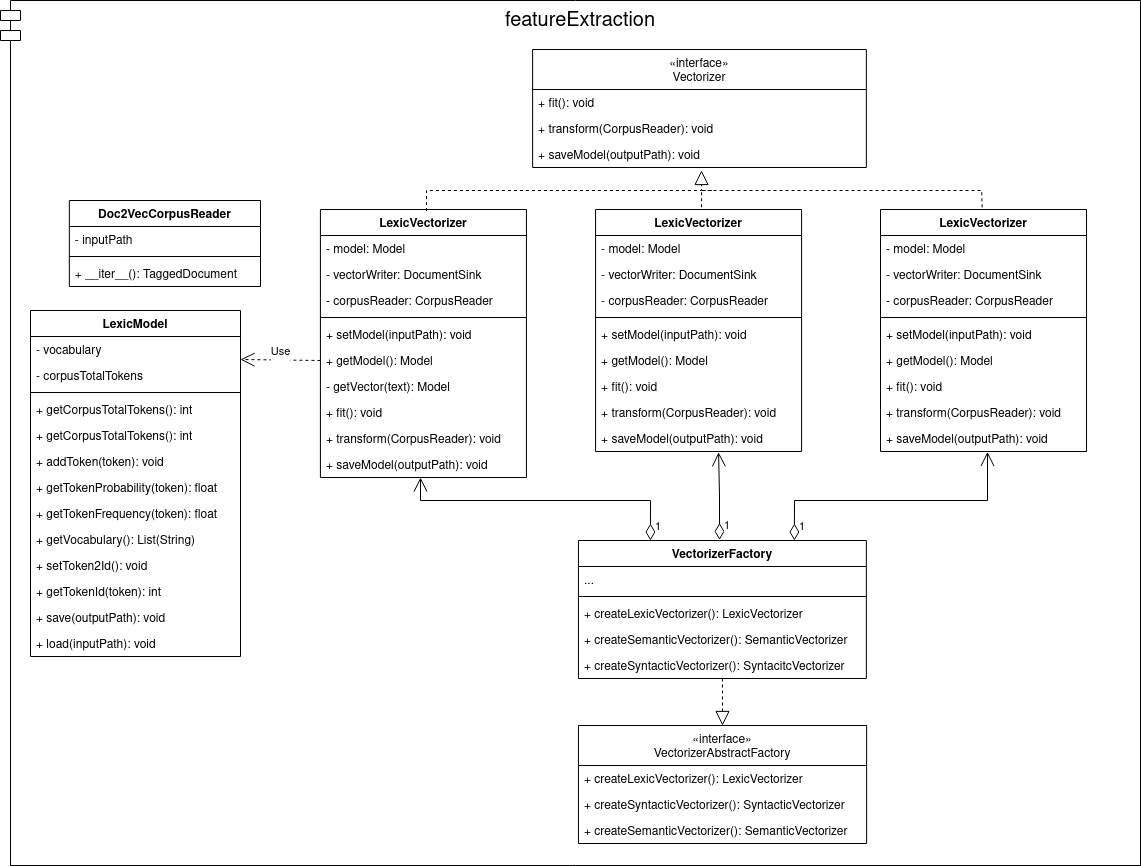

The diagram above was exported from draw.io. Its source (the exported page's mxGraphModel, read from the mxfile embedded in the PNG):
<mxGraphModel dx="1788" dy="862" grid="1" gridSize="10" guides="1" tooltips="1" connect="1" arrows="1" fold="1" page="1" pageScale="1" pageWidth="827" pageHeight="1169" math="0" shadow="0">
  <root>
    <mxCell id="0" />
    <mxCell id="1" parent="0" />
    <mxCell id="2" value="featureExtraction" style="shape=module;align=left;spacingLeft=20;align=center;verticalAlign=top;fontSize=20;" vertex="1" parent="1">
      <mxGeometry x="30" y="865" width="1140" height="865" as="geometry" />
    </mxCell>
    <mxCell id="3" value="Doc2VecCorpusReader" style="swimlane;fontStyle=1;align=center;verticalAlign=top;childLayout=stackLayout;horizontal=1;startSize=26;horizontalStack=0;resizeParent=1;resizeParentMax=0;resizeLast=0;collapsible=1;marginBottom=0;" vertex="1" parent="1">
      <mxGeometry x="98.84" y="1065" width="191.16" height="86" as="geometry" />
    </mxCell>
    <mxCell id="4" value="- inputPath" style="text;strokeColor=none;fillColor=none;align=left;verticalAlign=top;spacingLeft=4;spacingRight=4;overflow=hidden;rotatable=0;points=[[0,0.5],[1,0.5]];portConstraint=eastwest;" vertex="1" parent="3">
      <mxGeometry y="26" width="191.16" height="26" as="geometry" />
    </mxCell>
    <mxCell id="5" value="" style="line;strokeWidth=1;fillColor=none;align=left;verticalAlign=middle;spacingTop=-1;spacingLeft=3;spacingRight=3;rotatable=0;labelPosition=right;points=[];portConstraint=eastwest;" vertex="1" parent="3">
      <mxGeometry y="52" width="191.16" height="8" as="geometry" />
    </mxCell>
    <mxCell id="6" value="+ __iter__(): TaggedDocument" style="text;strokeColor=none;fillColor=none;align=left;verticalAlign=top;spacingLeft=4;spacingRight=4;overflow=hidden;rotatable=0;points=[[0,0.5],[1,0.5]];portConstraint=eastwest;" vertex="1" parent="3">
      <mxGeometry y="60" width="191.16" height="26" as="geometry" />
    </mxCell>
    <mxCell id="7" value="«interface»&#10;Vectorizer" style="swimlane;fontStyle=0;childLayout=stackLayout;horizontal=1;startSize=40;fillColor=none;horizontalStack=0;resizeParent=1;resizeParentMax=0;resizeLast=0;collapsible=1;marginBottom=0;" vertex="1" parent="1">
      <mxGeometry x="562.1203007518797" y="914" width="333.74436090225566" height="118" as="geometry" />
    </mxCell>
    <mxCell id="8" value="+ fit(): void" style="text;strokeColor=none;fillColor=none;align=left;verticalAlign=top;spacingLeft=4;spacingRight=4;overflow=hidden;rotatable=0;points=[[0,0.5],[1,0.5]];portConstraint=eastwest;" vertex="1" parent="7">
      <mxGeometry y="40" width="333.74436090225566" height="26" as="geometry" />
    </mxCell>
    <mxCell id="9" value="+ transform(CorpusReader): void" style="text;strokeColor=none;fillColor=none;align=left;verticalAlign=top;spacingLeft=4;spacingRight=4;overflow=hidden;rotatable=0;points=[[0,0.5],[1,0.5]];portConstraint=eastwest;" vertex="1" parent="7">
      <mxGeometry y="66" width="333.74436090225566" height="26" as="geometry" />
    </mxCell>
    <mxCell id="10" value="+ saveModel(outputPath): void" style="text;strokeColor=none;fillColor=none;align=left;verticalAlign=top;spacingLeft=4;spacingRight=4;overflow=hidden;rotatable=0;points=[[0,0.5],[1,0.5]];portConstraint=eastwest;" vertex="1" parent="7">
      <mxGeometry y="92" width="333.74436090225566" height="26" as="geometry" />
    </mxCell>
    <mxCell id="11" value="LexicVectorizer" style="swimlane;fontStyle=1;align=center;verticalAlign=top;childLayout=stackLayout;horizontal=1;startSize=26;horizontalStack=0;resizeParent=1;resizeParentMax=0;resizeLast=0;collapsible=1;marginBottom=0;" vertex="1" parent="1">
      <mxGeometry x="349.9248120300752" y="1074" width="206.01503759398497" height="268" as="geometry" />
    </mxCell>
    <mxCell id="12" value="- model: Model" style="text;strokeColor=none;fillColor=none;align=left;verticalAlign=top;spacingLeft=4;spacingRight=4;overflow=hidden;rotatable=0;points=[[0,0.5],[1,0.5]];portConstraint=eastwest;" vertex="1" parent="11">
      <mxGeometry y="26" width="206.01503759398497" height="26" as="geometry" />
    </mxCell>
    <mxCell id="13" value="- vectorWriter: DocumentSink" style="text;strokeColor=none;fillColor=none;align=left;verticalAlign=top;spacingLeft=4;spacingRight=4;overflow=hidden;rotatable=0;points=[[0,0.5],[1,0.5]];portConstraint=eastwest;" vertex="1" parent="11">
      <mxGeometry y="52" width="206.01503759398497" height="26" as="geometry" />
    </mxCell>
    <mxCell id="14" value="- corpusReader: CorpusReader" style="text;strokeColor=none;fillColor=none;align=left;verticalAlign=top;spacingLeft=4;spacingRight=4;overflow=hidden;rotatable=0;points=[[0,0.5],[1,0.5]];portConstraint=eastwest;" vertex="1" parent="11">
      <mxGeometry y="78" width="206.01503759398497" height="26" as="geometry" />
    </mxCell>
    <mxCell id="15" value="" style="line;strokeWidth=1;fillColor=none;align=left;verticalAlign=middle;spacingTop=-1;spacingLeft=3;spacingRight=3;rotatable=0;labelPosition=right;points=[];portConstraint=eastwest;" vertex="1" parent="11">
      <mxGeometry y="104" width="206.01503759398497" height="8" as="geometry" />
    </mxCell>
    <mxCell id="16" value="+ setModel(inputPath): void" style="text;strokeColor=none;fillColor=none;align=left;verticalAlign=top;spacingLeft=4;spacingRight=4;overflow=hidden;rotatable=0;points=[[0,0.5],[1,0.5]];portConstraint=eastwest;fontSize=12;" vertex="1" parent="11">
      <mxGeometry y="112" width="206.01503759398497" height="26" as="geometry" />
    </mxCell>
    <mxCell id="17" value="+ getModel(): Model" style="text;strokeColor=none;fillColor=none;align=left;verticalAlign=top;spacingLeft=4;spacingRight=4;overflow=hidden;rotatable=0;points=[[0,0.5],[1,0.5]];portConstraint=eastwest;fontSize=12;" vertex="1" parent="11">
      <mxGeometry y="138" width="206.01503759398497" height="26" as="geometry" />
    </mxCell>
    <mxCell id="18" value="- getVector(text): Model" style="text;strokeColor=none;fillColor=none;align=left;verticalAlign=top;spacingLeft=4;spacingRight=4;overflow=hidden;rotatable=0;points=[[0,0.5],[1,0.5]];portConstraint=eastwest;fontSize=12;" vertex="1" parent="11">
      <mxGeometry y="164" width="206.01503759398497" height="26" as="geometry" />
    </mxCell>
    <mxCell id="19" value="+ fit(): void" style="text;strokeColor=none;fillColor=none;align=left;verticalAlign=top;spacingLeft=4;spacingRight=4;overflow=hidden;rotatable=0;points=[[0,0.5],[1,0.5]];portConstraint=eastwest;" vertex="1" parent="11">
      <mxGeometry y="190" width="206.01503759398497" height="26" as="geometry" />
    </mxCell>
    <mxCell id="20" value="+ transform(CorpusReader): void" style="text;strokeColor=none;fillColor=none;align=left;verticalAlign=top;spacingLeft=4;spacingRight=4;overflow=hidden;rotatable=0;points=[[0,0.5],[1,0.5]];portConstraint=eastwest;" vertex="1" parent="11">
      <mxGeometry y="216" width="206.01503759398497" height="26" as="geometry" />
    </mxCell>
    <mxCell id="21" value="+ saveModel(outputPath): void" style="text;strokeColor=none;fillColor=none;align=left;verticalAlign=top;spacingLeft=4;spacingRight=4;overflow=hidden;rotatable=0;points=[[0,0.5],[1,0.5]];portConstraint=eastwest;" vertex="1" parent="11">
      <mxGeometry y="242" width="206.01503759398497" height="26" as="geometry" />
    </mxCell>
    <mxCell id="22" value="" style="endArrow=block;dashed=1;endFill=0;endSize=12;html=1;rounded=0;exitX=0.515;exitY=0.006;exitDx=0;exitDy=0;exitPerimeter=0;" edge="1" source="11" parent="1">
      <mxGeometry width="160" relative="1" as="geometry">
        <mxPoint x="232.49624060150376" y="1115" as="sourcePoint" />
        <mxPoint x="731" y="1035" as="targetPoint" />
        <Array as="points">
          <mxPoint x="456.02255639097746" y="1055" />
          <mxPoint x="731.0526315789474" y="1055" />
        </Array>
      </mxGeometry>
    </mxCell>
    <mxCell id="23" value="" style="endArrow=none;dashed=1;endFill=0;endSize=12;html=1;rounded=0;entryX=0.5;entryY=0;entryDx=0;entryDy=0;" edge="1" parent="1">
      <mxGeometry width="160" relative="1" as="geometry">
        <mxPoint x="741.3533834586465" y="1055" as="sourcePoint" />
        <mxPoint x="731.0526315789475" y="1074" as="targetPoint" />
        <Array as="points">
          <mxPoint x="731.0526315789474" y="1055" />
        </Array>
      </mxGeometry>
    </mxCell>
    <mxCell id="24" value="" style="endArrow=none;dashed=1;endFill=0;endSize=12;html=1;rounded=0;entryX=0.512;entryY=-0.011;entryDx=0;entryDy=0;entryPerimeter=0;" edge="1" parent="1">
      <mxGeometry width="160" relative="1" as="geometry">
        <mxPoint x="731.0526315789475" y="1055" as="sourcePoint" />
        <mxPoint x="1011.645112781955" y="1072.196" as="targetPoint" />
        <Array as="points">
          <mxPoint x="1011.2330827067669" y="1055" />
        </Array>
      </mxGeometry>
    </mxCell>
    <mxCell id="25" value="«interface»&#10;VectorizerAbstractFactory" style="swimlane;fontStyle=0;childLayout=stackLayout;horizontal=1;startSize=40;fillColor=none;horizontalStack=0;resizeParent=1;resizeParentMax=0;resizeLast=0;collapsible=1;marginBottom=0;" vertex="1" parent="1">
      <mxGeometry x="607.9586466165414" y="1590" width="288.1635338345865" height="118" as="geometry" />
    </mxCell>
    <mxCell id="26" value="+ createLexicVectorizer(): LexicVectorizer" style="text;strokeColor=none;fillColor=none;align=left;verticalAlign=top;spacingLeft=4;spacingRight=4;overflow=hidden;rotatable=0;points=[[0,0.5],[1,0.5]];portConstraint=eastwest;" vertex="1" parent="25">
      <mxGeometry y="40" width="288.1635338345865" height="26" as="geometry" />
    </mxCell>
    <mxCell id="27" value="+ createSyntacticVectorizer(): SyntacticVectorizer" style="text;strokeColor=none;fillColor=none;align=left;verticalAlign=top;spacingLeft=4;spacingRight=4;overflow=hidden;rotatable=0;points=[[0,0.5],[1,0.5]];portConstraint=eastwest;" vertex="1" parent="25">
      <mxGeometry y="66" width="288.1635338345865" height="26" as="geometry" />
    </mxCell>
    <mxCell id="28" value="+ createSemanticVectorizer(): SemanticVectorizer" style="text;strokeColor=none;fillColor=none;align=left;verticalAlign=top;spacingLeft=4;spacingRight=4;overflow=hidden;rotatable=0;points=[[0,0.5],[1,0.5]];portConstraint=eastwest;" vertex="1" parent="25">
      <mxGeometry y="92" width="288.1635338345865" height="26" as="geometry" />
    </mxCell>
    <mxCell id="29" value="VectorizerFactory" style="swimlane;fontStyle=1;align=center;verticalAlign=top;childLayout=stackLayout;horizontal=1;startSize=26;horizontalStack=0;resizeParent=1;resizeParentMax=0;resizeLast=0;collapsible=1;marginBottom=0;" vertex="1" parent="1">
      <mxGeometry x="607.9586466165414" y="1405" width="287.906015037594" height="138" as="geometry" />
    </mxCell>
    <mxCell id="30" value="..." style="text;strokeColor=none;fillColor=none;align=left;verticalAlign=top;spacingLeft=4;spacingRight=4;overflow=hidden;rotatable=0;points=[[0,0.5],[1,0.5]];portConstraint=eastwest;" vertex="1" parent="29">
      <mxGeometry y="26" width="287.906015037594" height="26" as="geometry" />
    </mxCell>
    <mxCell id="31" value="" style="line;strokeWidth=1;fillColor=none;align=left;verticalAlign=middle;spacingTop=-1;spacingLeft=3;spacingRight=3;rotatable=0;labelPosition=right;points=[];portConstraint=eastwest;" vertex="1" parent="29">
      <mxGeometry y="52" width="287.906015037594" height="8" as="geometry" />
    </mxCell>
    <mxCell id="32" value="+ createLexicVectorizer(): LexicVectorizer" style="text;strokeColor=none;fillColor=none;align=left;verticalAlign=top;spacingLeft=4;spacingRight=4;overflow=hidden;rotatable=0;points=[[0,0.5],[1,0.5]];portConstraint=eastwest;" vertex="1" parent="29">
      <mxGeometry y="60" width="287.906015037594" height="26" as="geometry" />
    </mxCell>
    <mxCell id="33" value="+ createSemanticVectorizer(): SemanticVectorizer" style="text;strokeColor=none;fillColor=none;align=left;verticalAlign=top;spacingLeft=4;spacingRight=4;overflow=hidden;rotatable=0;points=[[0,0.5],[1,0.5]];portConstraint=eastwest;" vertex="1" parent="29">
      <mxGeometry y="86" width="287.906015037594" height="26" as="geometry" />
    </mxCell>
    <mxCell id="34" value="+ createSyntacticVectorizer(): SyntacitcVectorizer" style="text;strokeColor=none;fillColor=none;align=left;verticalAlign=top;spacingLeft=4;spacingRight=4;overflow=hidden;rotatable=0;points=[[0,0.5],[1,0.5]];portConstraint=eastwest;" vertex="1" parent="29">
      <mxGeometry y="112" width="287.906015037594" height="26" as="geometry" />
    </mxCell>
    <mxCell id="35" value="" style="endArrow=block;dashed=1;endFill=0;endSize=12;html=1;rounded=0;entryX=0.5;entryY=0;entryDx=0;entryDy=0;" edge="1" source="34" target="25" parent="1">
      <mxGeometry width="160" relative="1" as="geometry">
        <mxPoint x="796.6890225563913" y="1488.8200000000002" as="sourcePoint" />
        <mxPoint x="562.1203007518797" y="1350" as="targetPoint" />
      </mxGeometry>
    </mxCell>
    <mxCell id="36" value="1" style="endArrow=open;html=1;endSize=12;startArrow=diamondThin;startSize=14;startFill=0;edgeStyle=orthogonalEdgeStyle;align=left;verticalAlign=bottom;rounded=0;entryX=0.597;entryY=1.029;entryDx=0;entryDy=0;entryPerimeter=0;exitX=0.49;exitY=-0.004;exitDx=0;exitDy=0;exitPerimeter=0;" edge="1" source="29" target="48" parent="1">
      <mxGeometry x="-0.8897" y="-3" relative="1" as="geometry">
        <mxPoint x="772.2556390977444" y="1295" as="sourcePoint" />
        <mxPoint x="749.0459849624059" y="1238.8059999999998" as="targetPoint" />
        <Array as="points" />
        <mxPoint as="offset" />
      </mxGeometry>
    </mxCell>
    <mxCell id="37" value="1" style="endArrow=open;html=1;endSize=12;startArrow=diamondThin;startSize=14;startFill=0;edgeStyle=orthogonalEdgeStyle;align=left;verticalAlign=bottom;rounded=0;exitX=0.25;exitY=0;exitDx=0;exitDy=0;" edge="1" source="29" target="21" parent="1">
      <mxGeometry x="-0.97" y="-3" relative="1" as="geometry">
        <mxPoint x="655.8571428571429" y="1320" as="sourcePoint" />
        <mxPoint x="450" y="1345" as="targetPoint" />
        <Array as="points">
          <mxPoint x="680" y="1365" />
          <mxPoint x="450" y="1365" />
        </Array>
        <mxPoint as="offset" />
      </mxGeometry>
    </mxCell>
    <mxCell id="38" value="1" style="endArrow=open;html=1;endSize=12;startArrow=diamondThin;startSize=14;startFill=0;edgeStyle=orthogonalEdgeStyle;align=left;verticalAlign=bottom;rounded=0;entryX=0.517;entryY=1.011;entryDx=0;entryDy=0;entryPerimeter=0;exitX=0.75;exitY=0;exitDx=0;exitDy=0;" edge="1" source="29" target="58" parent="1">
      <mxGeometry x="-0.9696" y="-3" relative="1" as="geometry">
        <mxPoint x="834.0601503759399" y="1315" as="sourcePoint" />
        <mxPoint x="1016.7954887218043" y="1241.744" as="targetPoint" />
        <Array as="points">
          <mxPoint x="824" y="1365" />
          <mxPoint x="1017" y="1365" />
          <mxPoint x="1017" y="1316" />
        </Array>
        <mxPoint as="offset" />
      </mxGeometry>
    </mxCell>
    <mxCell id="39" value="LexicVectorizer" style="swimlane;fontStyle=1;align=center;verticalAlign=top;childLayout=stackLayout;horizontal=1;startSize=26;horizontalStack=0;resizeParent=1;resizeParentMax=0;resizeLast=0;collapsible=1;marginBottom=0;" vertex="1" parent="1">
      <mxGeometry x="625.0748120300752" y="1074" width="206.01503759398497" height="242" as="geometry" />
    </mxCell>
    <mxCell id="40" value="- model: Model" style="text;strokeColor=none;fillColor=none;align=left;verticalAlign=top;spacingLeft=4;spacingRight=4;overflow=hidden;rotatable=0;points=[[0,0.5],[1,0.5]];portConstraint=eastwest;" vertex="1" parent="39">
      <mxGeometry y="26" width="206.01503759398497" height="26" as="geometry" />
    </mxCell>
    <mxCell id="41" value="- vectorWriter: DocumentSink" style="text;strokeColor=none;fillColor=none;align=left;verticalAlign=top;spacingLeft=4;spacingRight=4;overflow=hidden;rotatable=0;points=[[0,0.5],[1,0.5]];portConstraint=eastwest;" vertex="1" parent="39">
      <mxGeometry y="52" width="206.01503759398497" height="26" as="geometry" />
    </mxCell>
    <mxCell id="42" value="- corpusReader: CorpusReader" style="text;strokeColor=none;fillColor=none;align=left;verticalAlign=top;spacingLeft=4;spacingRight=4;overflow=hidden;rotatable=0;points=[[0,0.5],[1,0.5]];portConstraint=eastwest;" vertex="1" parent="39">
      <mxGeometry y="78" width="206.01503759398497" height="26" as="geometry" />
    </mxCell>
    <mxCell id="43" value="" style="line;strokeWidth=1;fillColor=none;align=left;verticalAlign=middle;spacingTop=-1;spacingLeft=3;spacingRight=3;rotatable=0;labelPosition=right;points=[];portConstraint=eastwest;" vertex="1" parent="39">
      <mxGeometry y="104" width="206.01503759398497" height="8" as="geometry" />
    </mxCell>
    <mxCell id="44" value="+ setModel(inputPath): void" style="text;strokeColor=none;fillColor=none;align=left;verticalAlign=top;spacingLeft=4;spacingRight=4;overflow=hidden;rotatable=0;points=[[0,0.5],[1,0.5]];portConstraint=eastwest;fontSize=12;" vertex="1" parent="39">
      <mxGeometry y="112" width="206.01503759398497" height="26" as="geometry" />
    </mxCell>
    <mxCell id="45" value="+ getModel(): Model" style="text;strokeColor=none;fillColor=none;align=left;verticalAlign=top;spacingLeft=4;spacingRight=4;overflow=hidden;rotatable=0;points=[[0,0.5],[1,0.5]];portConstraint=eastwest;fontSize=12;" vertex="1" parent="39">
      <mxGeometry y="138" width="206.01503759398497" height="26" as="geometry" />
    </mxCell>
    <mxCell id="46" value="+ fit(): void" style="text;strokeColor=none;fillColor=none;align=left;verticalAlign=top;spacingLeft=4;spacingRight=4;overflow=hidden;rotatable=0;points=[[0,0.5],[1,0.5]];portConstraint=eastwest;" vertex="1" parent="39">
      <mxGeometry y="164" width="206.01503759398497" height="26" as="geometry" />
    </mxCell>
    <mxCell id="47" value="+ transform(CorpusReader): void" style="text;strokeColor=none;fillColor=none;align=left;verticalAlign=top;spacingLeft=4;spacingRight=4;overflow=hidden;rotatable=0;points=[[0,0.5],[1,0.5]];portConstraint=eastwest;" vertex="1" parent="39">
      <mxGeometry y="190" width="206.01503759398497" height="26" as="geometry" />
    </mxCell>
    <mxCell id="48" value="+ saveModel(outputPath): void" style="text;strokeColor=none;fillColor=none;align=left;verticalAlign=top;spacingLeft=4;spacingRight=4;overflow=hidden;rotatable=0;points=[[0,0.5],[1,0.5]];portConstraint=eastwest;" vertex="1" parent="39">
      <mxGeometry y="216" width="206.01503759398497" height="26" as="geometry" />
    </mxCell>
    <mxCell id="49" value="LexicVectorizer" style="swimlane;fontStyle=1;align=center;verticalAlign=top;childLayout=stackLayout;horizontal=1;startSize=26;horizontalStack=0;resizeParent=1;resizeParentMax=0;resizeLast=0;collapsible=1;marginBottom=0;" vertex="1" parent="1">
      <mxGeometry x="910.0048120300753" y="1074" width="206.01503759398497" height="242" as="geometry" />
    </mxCell>
    <mxCell id="50" value="- model: Model" style="text;strokeColor=none;fillColor=none;align=left;verticalAlign=top;spacingLeft=4;spacingRight=4;overflow=hidden;rotatable=0;points=[[0,0.5],[1,0.5]];portConstraint=eastwest;" vertex="1" parent="49">
      <mxGeometry y="26" width="206.01503759398497" height="26" as="geometry" />
    </mxCell>
    <mxCell id="51" value="- vectorWriter: DocumentSink" style="text;strokeColor=none;fillColor=none;align=left;verticalAlign=top;spacingLeft=4;spacingRight=4;overflow=hidden;rotatable=0;points=[[0,0.5],[1,0.5]];portConstraint=eastwest;" vertex="1" parent="49">
      <mxGeometry y="52" width="206.01503759398497" height="26" as="geometry" />
    </mxCell>
    <mxCell id="52" value="- corpusReader: CorpusReader" style="text;strokeColor=none;fillColor=none;align=left;verticalAlign=top;spacingLeft=4;spacingRight=4;overflow=hidden;rotatable=0;points=[[0,0.5],[1,0.5]];portConstraint=eastwest;" vertex="1" parent="49">
      <mxGeometry y="78" width="206.01503759398497" height="26" as="geometry" />
    </mxCell>
    <mxCell id="53" value="" style="line;strokeWidth=1;fillColor=none;align=left;verticalAlign=middle;spacingTop=-1;spacingLeft=3;spacingRight=3;rotatable=0;labelPosition=right;points=[];portConstraint=eastwest;" vertex="1" parent="49">
      <mxGeometry y="104" width="206.01503759398497" height="8" as="geometry" />
    </mxCell>
    <mxCell id="54" value="+ setModel(inputPath): void" style="text;strokeColor=none;fillColor=none;align=left;verticalAlign=top;spacingLeft=4;spacingRight=4;overflow=hidden;rotatable=0;points=[[0,0.5],[1,0.5]];portConstraint=eastwest;fontSize=12;" vertex="1" parent="49">
      <mxGeometry y="112" width="206.01503759398497" height="26" as="geometry" />
    </mxCell>
    <mxCell id="55" value="+ getModel(): Model" style="text;strokeColor=none;fillColor=none;align=left;verticalAlign=top;spacingLeft=4;spacingRight=4;overflow=hidden;rotatable=0;points=[[0,0.5],[1,0.5]];portConstraint=eastwest;fontSize=12;" vertex="1" parent="49">
      <mxGeometry y="138" width="206.01503759398497" height="26" as="geometry" />
    </mxCell>
    <mxCell id="56" value="+ fit(): void" style="text;strokeColor=none;fillColor=none;align=left;verticalAlign=top;spacingLeft=4;spacingRight=4;overflow=hidden;rotatable=0;points=[[0,0.5],[1,0.5]];portConstraint=eastwest;" vertex="1" parent="49">
      <mxGeometry y="164" width="206.01503759398497" height="26" as="geometry" />
    </mxCell>
    <mxCell id="57" value="+ transform(CorpusReader): void" style="text;strokeColor=none;fillColor=none;align=left;verticalAlign=top;spacingLeft=4;spacingRight=4;overflow=hidden;rotatable=0;points=[[0,0.5],[1,0.5]];portConstraint=eastwest;" vertex="1" parent="49">
      <mxGeometry y="190" width="206.01503759398497" height="26" as="geometry" />
    </mxCell>
    <mxCell id="58" value="+ saveModel(outputPath): void" style="text;strokeColor=none;fillColor=none;align=left;verticalAlign=top;spacingLeft=4;spacingRight=4;overflow=hidden;rotatable=0;points=[[0,0.5],[1,0.5]];portConstraint=eastwest;" vertex="1" parent="49">
      <mxGeometry y="216" width="206.01503759398497" height="26" as="geometry" />
    </mxCell>
    <mxCell id="59" value="LexicModel" style="swimlane;fontStyle=1;align=center;verticalAlign=top;childLayout=stackLayout;horizontal=1;startSize=26;horizontalStack=0;resizeParent=1;resizeParentMax=0;resizeLast=0;collapsible=1;marginBottom=0;" vertex="1" parent="1">
      <mxGeometry x="60" y="1175" width="210" height="346" as="geometry" />
    </mxCell>
    <mxCell id="60" value="- vocabulary" style="text;strokeColor=none;fillColor=none;align=left;verticalAlign=top;spacingLeft=4;spacingRight=4;overflow=hidden;rotatable=0;points=[[0,0.5],[1,0.5]];portConstraint=eastwest;" vertex="1" parent="59">
      <mxGeometry y="26" width="210" height="26" as="geometry" />
    </mxCell>
    <mxCell id="61" value="- corpusTotalTokens" style="text;strokeColor=none;fillColor=none;align=left;verticalAlign=top;spacingLeft=4;spacingRight=4;overflow=hidden;rotatable=0;points=[[0,0.5],[1,0.5]];portConstraint=eastwest;" vertex="1" parent="59">
      <mxGeometry y="52" width="210" height="26" as="geometry" />
    </mxCell>
    <mxCell id="62" value="" style="line;strokeWidth=1;fillColor=none;align=left;verticalAlign=middle;spacingTop=-1;spacingLeft=3;spacingRight=3;rotatable=0;labelPosition=right;points=[];portConstraint=eastwest;" vertex="1" parent="59">
      <mxGeometry y="78" width="210" height="8" as="geometry" />
    </mxCell>
    <mxCell id="63" value="+ getCorpusTotalTokens(): int" style="text;strokeColor=none;fillColor=none;align=left;verticalAlign=top;spacingLeft=4;spacingRight=4;overflow=hidden;rotatable=0;points=[[0,0.5],[1,0.5]];portConstraint=eastwest;" vertex="1" parent="59">
      <mxGeometry y="86" width="210" height="26" as="geometry" />
    </mxCell>
    <mxCell id="64" value="+ getCorpusTotalTokens(): int" style="text;strokeColor=none;fillColor=none;align=left;verticalAlign=top;spacingLeft=4;spacingRight=4;overflow=hidden;rotatable=0;points=[[0,0.5],[1,0.5]];portConstraint=eastwest;" vertex="1" parent="59">
      <mxGeometry y="112" width="210" height="26" as="geometry" />
    </mxCell>
    <mxCell id="65" value="+ addToken(token): void" style="text;strokeColor=none;fillColor=none;align=left;verticalAlign=top;spacingLeft=4;spacingRight=4;overflow=hidden;rotatable=0;points=[[0,0.5],[1,0.5]];portConstraint=eastwest;" vertex="1" parent="59">
      <mxGeometry y="138" width="210" height="26" as="geometry" />
    </mxCell>
    <mxCell id="66" value="+ getTokenProbability(token): float" style="text;strokeColor=none;fillColor=none;align=left;verticalAlign=top;spacingLeft=4;spacingRight=4;overflow=hidden;rotatable=0;points=[[0,0.5],[1,0.5]];portConstraint=eastwest;" vertex="1" parent="59">
      <mxGeometry y="164" width="210" height="26" as="geometry" />
    </mxCell>
    <mxCell id="67" value="+ getTokenFrequency(token): float" style="text;strokeColor=none;fillColor=none;align=left;verticalAlign=top;spacingLeft=4;spacingRight=4;overflow=hidden;rotatable=0;points=[[0,0.5],[1,0.5]];portConstraint=eastwest;" vertex="1" parent="59">
      <mxGeometry y="190" width="210" height="26" as="geometry" />
    </mxCell>
    <mxCell id="68" value="+ getVocabulary(): List(String)" style="text;strokeColor=none;fillColor=none;align=left;verticalAlign=top;spacingLeft=4;spacingRight=4;overflow=hidden;rotatable=0;points=[[0,0.5],[1,0.5]];portConstraint=eastwest;" vertex="1" parent="59">
      <mxGeometry y="216" width="210" height="26" as="geometry" />
    </mxCell>
    <mxCell id="69" value="+ setToken2Id(): void" style="text;strokeColor=none;fillColor=none;align=left;verticalAlign=top;spacingLeft=4;spacingRight=4;overflow=hidden;rotatable=0;points=[[0,0.5],[1,0.5]];portConstraint=eastwest;" vertex="1" parent="59">
      <mxGeometry y="242" width="210" height="26" as="geometry" />
    </mxCell>
    <mxCell id="70" value="+ getTokenId(token): int" style="text;strokeColor=none;fillColor=none;align=left;verticalAlign=top;spacingLeft=4;spacingRight=4;overflow=hidden;rotatable=0;points=[[0,0.5],[1,0.5]];portConstraint=eastwest;" vertex="1" parent="59">
      <mxGeometry y="268" width="210" height="26" as="geometry" />
    </mxCell>
    <mxCell id="71" value="+ save(outputPath): void" style="text;strokeColor=none;fillColor=none;align=left;verticalAlign=top;spacingLeft=4;spacingRight=4;overflow=hidden;rotatable=0;points=[[0,0.5],[1,0.5]];portConstraint=eastwest;" vertex="1" parent="59">
      <mxGeometry y="294" width="210" height="26" as="geometry" />
    </mxCell>
    <mxCell id="72" value="+ load(inputPath): void" style="text;strokeColor=none;fillColor=none;align=left;verticalAlign=top;spacingLeft=4;spacingRight=4;overflow=hidden;rotatable=0;points=[[0,0.5],[1,0.5]];portConstraint=eastwest;" vertex="1" parent="59">
      <mxGeometry y="320" width="210" height="26" as="geometry" />
    </mxCell>
    <mxCell id="73" value="&lt;font style=&quot;font-size: 11px&quot;&gt;Use&lt;/font&gt;" style="endArrow=open;endSize=12;dashed=1;html=1;rounded=0;fontSize=20;exitX=0;exitY=0.5;exitDx=0;exitDy=0;" edge="1" parent="1">
      <mxGeometry x="0.012" y="-10" width="160" relative="1" as="geometry">
        <mxPoint x="349.9248120300754" y="1225" as="sourcePoint" />
        <mxPoint x="270" y="1224" as="targetPoint" />
        <mxPoint as="offset" />
      </mxGeometry>
    </mxCell>
  </root>
</mxGraphModel>